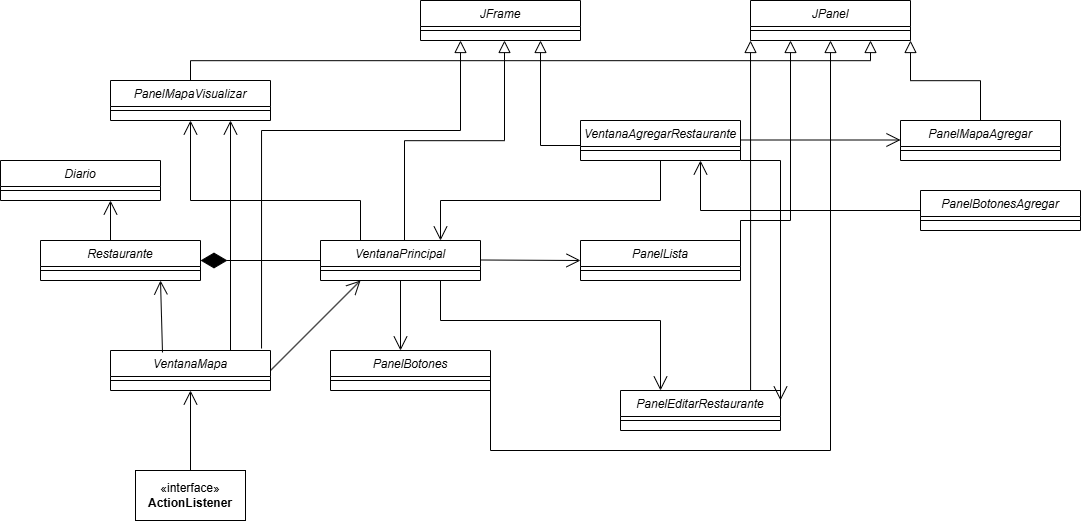

The diagram above was exported from draw.io. Its source (the exported page's mxGraphModel, read from the mxfile embedded in the PNG):
<mxGraphModel dx="2145" dy="541" grid="1" gridSize="10" guides="1" tooltips="1" connect="1" arrows="1" fold="1" page="1" pageScale="1" pageWidth="827" pageHeight="1169" math="0" shadow="0">
  <root>
    <mxCell id="WIyWlLk6GJQsqaUBKTNV-0" />
    <mxCell id="WIyWlLk6GJQsqaUBKTNV-1" parent="WIyWlLk6GJQsqaUBKTNV-0" />
    <mxCell id="zkfFHV4jXpPFQw0GAbJ--0" value="VentanaPrincipal" style="swimlane;fontStyle=2;align=center;verticalAlign=top;childLayout=stackLayout;horizontal=1;startSize=26;horizontalStack=0;resizeParent=1;resizeLast=0;collapsible=1;marginBottom=0;rounded=0;shadow=0;strokeWidth=1;" parent="WIyWlLk6GJQsqaUBKTNV-1" vertex="1">
      <mxGeometry x="280" y="280" width="160" height="40" as="geometry">
        <mxRectangle x="230" y="140" width="160" height="26" as="alternateBounds" />
      </mxGeometry>
    </mxCell>
    <mxCell id="zkfFHV4jXpPFQw0GAbJ--4" value="" style="line;html=1;strokeWidth=1;align=left;verticalAlign=middle;spacingTop=-1;spacingLeft=3;spacingRight=3;rotatable=0;labelPosition=right;points=[];portConstraint=eastwest;" parent="zkfFHV4jXpPFQw0GAbJ--0" vertex="1">
      <mxGeometry y="26" width="160" height="8" as="geometry" />
    </mxCell>
    <mxCell id="zkfFHV4jXpPFQw0GAbJ--12" value="" style="endArrow=block;endSize=10;endFill=0;shadow=0;strokeWidth=1;rounded=0;curved=0;edgeStyle=elbowEdgeStyle;elbow=vertical;" parent="WIyWlLk6GJQsqaUBKTNV-1" edge="1">
      <mxGeometry width="160" relative="1" as="geometry">
        <mxPoint x="364" y="280" as="sourcePoint" />
        <mxPoint x="464" y="80" as="targetPoint" />
      </mxGeometry>
    </mxCell>
    <mxCell id="YsbIEaOydbMoX06J43hA-0" value="JFrame" style="swimlane;fontStyle=2;align=center;verticalAlign=top;childLayout=stackLayout;horizontal=1;startSize=26;horizontalStack=0;resizeParent=1;resizeLast=0;collapsible=1;marginBottom=0;rounded=0;shadow=0;strokeWidth=1;" vertex="1" parent="WIyWlLk6GJQsqaUBKTNV-1">
      <mxGeometry x="380" y="40" width="160" height="40" as="geometry">
        <mxRectangle x="230" y="140" width="160" height="26" as="alternateBounds" />
      </mxGeometry>
    </mxCell>
    <mxCell id="YsbIEaOydbMoX06J43hA-1" value="" style="line;html=1;strokeWidth=1;align=left;verticalAlign=middle;spacingTop=-1;spacingLeft=3;spacingRight=3;rotatable=0;labelPosition=right;points=[];portConstraint=eastwest;" vertex="1" parent="YsbIEaOydbMoX06J43hA-0">
      <mxGeometry y="26" width="160" height="8" as="geometry" />
    </mxCell>
    <mxCell id="YsbIEaOydbMoX06J43hA-2" value="" style="endArrow=diamondThin;endFill=1;endSize=24;html=1;rounded=0;exitX=0;exitY=0.5;exitDx=0;exitDy=0;" edge="1" parent="WIyWlLk6GJQsqaUBKTNV-1" source="zkfFHV4jXpPFQw0GAbJ--0">
      <mxGeometry width="160" relative="1" as="geometry">
        <mxPoint x="330" y="190" as="sourcePoint" />
        <mxPoint x="160" y="300" as="targetPoint" />
      </mxGeometry>
    </mxCell>
    <mxCell id="YsbIEaOydbMoX06J43hA-3" value="Restaurante" style="swimlane;fontStyle=2;align=center;verticalAlign=top;childLayout=stackLayout;horizontal=1;startSize=26;horizontalStack=0;resizeParent=1;resizeLast=0;collapsible=1;marginBottom=0;rounded=0;shadow=0;strokeWidth=1;" vertex="1" parent="WIyWlLk6GJQsqaUBKTNV-1">
      <mxGeometry y="280" width="160" height="40" as="geometry">
        <mxRectangle x="230" y="140" width="160" height="26" as="alternateBounds" />
      </mxGeometry>
    </mxCell>
    <mxCell id="YsbIEaOydbMoX06J43hA-50" value="" style="endArrow=open;endFill=1;endSize=12;html=1;rounded=0;" edge="1" parent="YsbIEaOydbMoX06J43hA-3">
      <mxGeometry width="160" relative="1" as="geometry">
        <mxPoint x="70" as="sourcePoint" />
        <mxPoint x="70" y="-40" as="targetPoint" />
      </mxGeometry>
    </mxCell>
    <mxCell id="YsbIEaOydbMoX06J43hA-4" value="" style="line;html=1;strokeWidth=1;align=left;verticalAlign=middle;spacingTop=-1;spacingLeft=3;spacingRight=3;rotatable=0;labelPosition=right;points=[];portConstraint=eastwest;" vertex="1" parent="YsbIEaOydbMoX06J43hA-3">
      <mxGeometry y="26" width="160" height="8" as="geometry" />
    </mxCell>
    <mxCell id="YsbIEaOydbMoX06J43hA-5" value="" style="endArrow=open;endFill=1;endSize=12;html=1;rounded=0;" edge="1" parent="WIyWlLk6GJQsqaUBKTNV-1">
      <mxGeometry width="160" relative="1" as="geometry">
        <mxPoint x="440" y="299.5" as="sourcePoint" />
        <mxPoint x="540" y="300" as="targetPoint" />
      </mxGeometry>
    </mxCell>
    <mxCell id="YsbIEaOydbMoX06J43hA-6" value="PanelLista" style="swimlane;fontStyle=2;align=center;verticalAlign=top;childLayout=stackLayout;horizontal=1;startSize=26;horizontalStack=0;resizeParent=1;resizeLast=0;collapsible=1;marginBottom=0;rounded=0;shadow=0;strokeWidth=1;" vertex="1" parent="WIyWlLk6GJQsqaUBKTNV-1">
      <mxGeometry x="540" y="280" width="160" height="40" as="geometry">
        <mxRectangle x="230" y="140" width="160" height="26" as="alternateBounds" />
      </mxGeometry>
    </mxCell>
    <mxCell id="YsbIEaOydbMoX06J43hA-7" value="" style="line;html=1;strokeWidth=1;align=left;verticalAlign=middle;spacingTop=-1;spacingLeft=3;spacingRight=3;rotatable=0;labelPosition=right;points=[];portConstraint=eastwest;" vertex="1" parent="YsbIEaOydbMoX06J43hA-6">
      <mxGeometry y="26" width="160" height="8" as="geometry" />
    </mxCell>
    <mxCell id="YsbIEaOydbMoX06J43hA-8" value="" style="endArrow=open;endFill=1;endSize=12;html=1;rounded=0;exitX=0.5;exitY=1;exitDx=0;exitDy=0;" edge="1" parent="WIyWlLk6GJQsqaUBKTNV-1" source="zkfFHV4jXpPFQw0GAbJ--0">
      <mxGeometry width="160" relative="1" as="geometry">
        <mxPoint x="330" y="260" as="sourcePoint" />
        <mxPoint x="360" y="390" as="targetPoint" />
      </mxGeometry>
    </mxCell>
    <mxCell id="YsbIEaOydbMoX06J43hA-9" value="PanelBotones" style="swimlane;fontStyle=2;align=center;verticalAlign=top;childLayout=stackLayout;horizontal=1;startSize=26;horizontalStack=0;resizeParent=1;resizeLast=0;collapsible=1;marginBottom=0;rounded=0;shadow=0;strokeWidth=1;" vertex="1" parent="WIyWlLk6GJQsqaUBKTNV-1">
      <mxGeometry x="290" y="390" width="160" height="40" as="geometry">
        <mxRectangle x="230" y="140" width="160" height="26" as="alternateBounds" />
      </mxGeometry>
    </mxCell>
    <mxCell id="YsbIEaOydbMoX06J43hA-10" value="" style="line;html=1;strokeWidth=1;align=left;verticalAlign=middle;spacingTop=-1;spacingLeft=3;spacingRight=3;rotatable=0;labelPosition=right;points=[];portConstraint=eastwest;" vertex="1" parent="YsbIEaOydbMoX06J43hA-9">
      <mxGeometry y="26" width="160" height="8" as="geometry" />
    </mxCell>
    <mxCell id="YsbIEaOydbMoX06J43hA-11" value="" style="endArrow=open;endFill=1;endSize=12;html=1;rounded=0;exitX=0.75;exitY=1;exitDx=0;exitDy=0;" edge="1" parent="WIyWlLk6GJQsqaUBKTNV-1" source="zkfFHV4jXpPFQw0GAbJ--0">
      <mxGeometry width="160" relative="1" as="geometry">
        <mxPoint x="330" y="260" as="sourcePoint" />
        <mxPoint x="620" y="430" as="targetPoint" />
        <Array as="points">
          <mxPoint x="400" y="360" />
          <mxPoint x="620" y="360" />
        </Array>
      </mxGeometry>
    </mxCell>
    <mxCell id="YsbIEaOydbMoX06J43hA-12" value="PanelEditarRestaurante" style="swimlane;fontStyle=2;align=center;verticalAlign=top;childLayout=stackLayout;horizontal=1;startSize=26;horizontalStack=0;resizeParent=1;resizeLast=0;collapsible=1;marginBottom=0;rounded=0;shadow=0;strokeWidth=1;" vertex="1" parent="WIyWlLk6GJQsqaUBKTNV-1">
      <mxGeometry x="580" y="430" width="160" height="40" as="geometry">
        <mxRectangle x="230" y="140" width="160" height="26" as="alternateBounds" />
      </mxGeometry>
    </mxCell>
    <mxCell id="YsbIEaOydbMoX06J43hA-13" value="" style="line;html=1;strokeWidth=1;align=left;verticalAlign=middle;spacingTop=-1;spacingLeft=3;spacingRight=3;rotatable=0;labelPosition=right;points=[];portConstraint=eastwest;" vertex="1" parent="YsbIEaOydbMoX06J43hA-12">
      <mxGeometry y="26" width="160" height="8" as="geometry" />
    </mxCell>
    <mxCell id="YsbIEaOydbMoX06J43hA-16" value="PanelMapaVisualizar" style="swimlane;fontStyle=2;align=center;verticalAlign=top;childLayout=stackLayout;horizontal=1;startSize=26;horizontalStack=0;resizeParent=1;resizeLast=0;collapsible=1;marginBottom=0;rounded=0;shadow=0;strokeWidth=1;" vertex="1" parent="WIyWlLk6GJQsqaUBKTNV-1">
      <mxGeometry x="70" y="120" width="160" height="40" as="geometry">
        <mxRectangle x="230" y="140" width="160" height="26" as="alternateBounds" />
      </mxGeometry>
    </mxCell>
    <mxCell id="YsbIEaOydbMoX06J43hA-17" value="" style="line;html=1;strokeWidth=1;align=left;verticalAlign=middle;spacingTop=-1;spacingLeft=3;spacingRight=3;rotatable=0;labelPosition=right;points=[];portConstraint=eastwest;" vertex="1" parent="YsbIEaOydbMoX06J43hA-16">
      <mxGeometry y="26" width="160" height="8" as="geometry" />
    </mxCell>
    <mxCell id="YsbIEaOydbMoX06J43hA-19" value="VentanaAgregarRestaurante" style="swimlane;fontStyle=2;align=center;verticalAlign=top;childLayout=stackLayout;horizontal=1;startSize=26;horizontalStack=0;resizeParent=1;resizeLast=0;collapsible=1;marginBottom=0;rounded=0;shadow=0;strokeWidth=1;" vertex="1" parent="WIyWlLk6GJQsqaUBKTNV-1">
      <mxGeometry x="540" y="160" width="160" height="40" as="geometry">
        <mxRectangle x="230" y="140" width="160" height="26" as="alternateBounds" />
      </mxGeometry>
    </mxCell>
    <mxCell id="YsbIEaOydbMoX06J43hA-20" value="" style="line;html=1;strokeWidth=1;align=left;verticalAlign=middle;spacingTop=-1;spacingLeft=3;spacingRight=3;rotatable=0;labelPosition=right;points=[];portConstraint=eastwest;" vertex="1" parent="YsbIEaOydbMoX06J43hA-19">
      <mxGeometry y="26" width="160" height="8" as="geometry" />
    </mxCell>
    <mxCell id="YsbIEaOydbMoX06J43hA-21" value="" style="endArrow=open;endFill=1;endSize=12;html=1;rounded=0;exitX=0.5;exitY=1;exitDx=0;exitDy=0;entryX=0.75;entryY=0;entryDx=0;entryDy=0;" edge="1" parent="WIyWlLk6GJQsqaUBKTNV-1" source="YsbIEaOydbMoX06J43hA-19" target="zkfFHV4jXpPFQw0GAbJ--0">
      <mxGeometry width="160" relative="1" as="geometry">
        <mxPoint x="330" y="260" as="sourcePoint" />
        <mxPoint x="490" y="260" as="targetPoint" />
        <Array as="points">
          <mxPoint x="620" y="240" />
          <mxPoint x="400" y="240" />
        </Array>
      </mxGeometry>
    </mxCell>
    <mxCell id="YsbIEaOydbMoX06J43hA-22" value="" style="endArrow=open;endFill=1;endSize=12;html=1;rounded=0;" edge="1" parent="WIyWlLk6GJQsqaUBKTNV-1">
      <mxGeometry width="160" relative="1" as="geometry">
        <mxPoint x="700" y="179.5" as="sourcePoint" />
        <mxPoint x="860" y="179.5" as="targetPoint" />
      </mxGeometry>
    </mxCell>
    <mxCell id="YsbIEaOydbMoX06J43hA-26" value="PanelMapaAgregar" style="swimlane;fontStyle=2;align=center;verticalAlign=top;childLayout=stackLayout;horizontal=1;startSize=26;horizontalStack=0;resizeParent=1;resizeLast=0;collapsible=1;marginBottom=0;rounded=0;shadow=0;strokeWidth=1;" vertex="1" parent="WIyWlLk6GJQsqaUBKTNV-1">
      <mxGeometry x="860" y="160" width="160" height="40" as="geometry">
        <mxRectangle x="230" y="140" width="160" height="26" as="alternateBounds" />
      </mxGeometry>
    </mxCell>
    <mxCell id="YsbIEaOydbMoX06J43hA-27" value="" style="line;html=1;strokeWidth=1;align=left;verticalAlign=middle;spacingTop=-1;spacingLeft=3;spacingRight=3;rotatable=0;labelPosition=right;points=[];portConstraint=eastwest;" vertex="1" parent="YsbIEaOydbMoX06J43hA-26">
      <mxGeometry y="26" width="160" height="8" as="geometry" />
    </mxCell>
    <mxCell id="YsbIEaOydbMoX06J43hA-29" value="PanelBotonesAgregar" style="swimlane;fontStyle=2;align=center;verticalAlign=top;childLayout=stackLayout;horizontal=1;startSize=26;horizontalStack=0;resizeParent=1;resizeLast=0;collapsible=1;marginBottom=0;rounded=0;shadow=0;strokeWidth=1;" vertex="1" parent="WIyWlLk6GJQsqaUBKTNV-1">
      <mxGeometry x="880" y="230" width="160" height="40" as="geometry">
        <mxRectangle x="230" y="140" width="160" height="26" as="alternateBounds" />
      </mxGeometry>
    </mxCell>
    <mxCell id="YsbIEaOydbMoX06J43hA-30" value="" style="line;html=1;strokeWidth=1;align=left;verticalAlign=middle;spacingTop=-1;spacingLeft=3;spacingRight=3;rotatable=0;labelPosition=right;points=[];portConstraint=eastwest;" vertex="1" parent="YsbIEaOydbMoX06J43hA-29">
      <mxGeometry y="26" width="160" height="8" as="geometry" />
    </mxCell>
    <mxCell id="YsbIEaOydbMoX06J43hA-31" value="" style="endArrow=open;endFill=1;endSize=12;html=1;rounded=0;exitX=0;exitY=0.5;exitDx=0;exitDy=0;entryX=0.75;entryY=1;entryDx=0;entryDy=0;" edge="1" parent="WIyWlLk6GJQsqaUBKTNV-1" source="YsbIEaOydbMoX06J43hA-29" target="YsbIEaOydbMoX06J43hA-19">
      <mxGeometry width="160" relative="1" as="geometry">
        <mxPoint x="480" y="260" as="sourcePoint" />
        <mxPoint x="640" y="260" as="targetPoint" />
        <Array as="points">
          <mxPoint x="660" y="250" />
        </Array>
      </mxGeometry>
    </mxCell>
    <mxCell id="YsbIEaOydbMoX06J43hA-32" value="" style="endArrow=block;endSize=10;endFill=0;shadow=0;strokeWidth=1;rounded=0;curved=0;edgeStyle=elbowEdgeStyle;elbow=vertical;entryX=0.75;entryY=1;entryDx=0;entryDy=0;exitX=0;exitY=0.5;exitDx=0;exitDy=0;" edge="1" parent="WIyWlLk6GJQsqaUBKTNV-1" source="YsbIEaOydbMoX06J43hA-19" target="YsbIEaOydbMoX06J43hA-0">
      <mxGeometry width="160" relative="1" as="geometry">
        <mxPoint x="374" y="290" as="sourcePoint" />
        <mxPoint x="474" y="90" as="targetPoint" />
        <Array as="points">
          <mxPoint x="530" y="185" />
        </Array>
      </mxGeometry>
    </mxCell>
    <mxCell id="YsbIEaOydbMoX06J43hA-33" value="" style="endArrow=open;endFill=1;endSize=12;html=1;rounded=0;exitX=1;exitY=1;exitDx=0;exitDy=0;entryX=1;entryY=0.25;entryDx=0;entryDy=0;" edge="1" parent="WIyWlLk6GJQsqaUBKTNV-1" source="YsbIEaOydbMoX06J43hA-19" target="YsbIEaOydbMoX06J43hA-12">
      <mxGeometry width="160" relative="1" as="geometry">
        <mxPoint x="440" y="250" as="sourcePoint" />
        <mxPoint x="600" y="250" as="targetPoint" />
        <Array as="points">
          <mxPoint x="740" y="200" />
        </Array>
      </mxGeometry>
    </mxCell>
    <mxCell id="YsbIEaOydbMoX06J43hA-34" value="JPanel" style="swimlane;fontStyle=2;align=center;verticalAlign=top;childLayout=stackLayout;horizontal=1;startSize=26;horizontalStack=0;resizeParent=1;resizeLast=0;collapsible=1;marginBottom=0;rounded=0;shadow=0;strokeWidth=1;" vertex="1" parent="WIyWlLk6GJQsqaUBKTNV-1">
      <mxGeometry x="710" y="40" width="160" height="40" as="geometry">
        <mxRectangle x="230" y="140" width="160" height="26" as="alternateBounds" />
      </mxGeometry>
    </mxCell>
    <mxCell id="YsbIEaOydbMoX06J43hA-35" value="" style="line;html=1;strokeWidth=1;align=left;verticalAlign=middle;spacingTop=-1;spacingLeft=3;spacingRight=3;rotatable=0;labelPosition=right;points=[];portConstraint=eastwest;" vertex="1" parent="YsbIEaOydbMoX06J43hA-34">
      <mxGeometry y="26" width="160" height="8" as="geometry" />
    </mxCell>
    <mxCell id="YsbIEaOydbMoX06J43hA-36" value="" style="endArrow=block;endSize=10;endFill=0;shadow=0;strokeWidth=1;rounded=0;curved=0;edgeStyle=elbowEdgeStyle;elbow=vertical;exitX=1;exitY=0.5;exitDx=0;exitDy=0;" edge="1" parent="WIyWlLk6GJQsqaUBKTNV-1" source="YsbIEaOydbMoX06J43hA-9">
      <mxGeometry width="160" relative="1" as="geometry">
        <mxPoint x="690" y="280" as="sourcePoint" />
        <mxPoint x="790" y="80" as="targetPoint" />
        <Array as="points">
          <mxPoint x="660" y="490" />
        </Array>
      </mxGeometry>
    </mxCell>
    <mxCell id="YsbIEaOydbMoX06J43hA-37" value="" style="endArrow=block;endSize=10;endFill=0;shadow=0;strokeWidth=1;rounded=0;curved=0;edgeStyle=elbowEdgeStyle;elbow=vertical;entryX=0.25;entryY=1;entryDx=0;entryDy=0;exitX=1;exitY=0.5;exitDx=0;exitDy=0;" edge="1" parent="WIyWlLk6GJQsqaUBKTNV-1" source="YsbIEaOydbMoX06J43hA-6" target="YsbIEaOydbMoX06J43hA-34">
      <mxGeometry width="160" relative="1" as="geometry">
        <mxPoint x="660" y="280" as="sourcePoint" />
        <mxPoint x="760" y="80" as="targetPoint" />
        <Array as="points">
          <mxPoint x="750" y="260" />
        </Array>
      </mxGeometry>
    </mxCell>
    <mxCell id="YsbIEaOydbMoX06J43hA-38" value="" style="endArrow=block;endSize=10;endFill=0;shadow=0;strokeWidth=1;rounded=0;curved=0;edgeStyle=elbowEdgeStyle;elbow=vertical;entryX=0;entryY=1;entryDx=0;entryDy=0;exitX=0.813;exitY=0;exitDx=0;exitDy=0;exitPerimeter=0;" edge="1" parent="WIyWlLk6GJQsqaUBKTNV-1" source="YsbIEaOydbMoX06J43hA-12" target="YsbIEaOydbMoX06J43hA-34">
      <mxGeometry width="160" relative="1" as="geometry">
        <mxPoint x="394" y="310" as="sourcePoint" />
        <mxPoint x="494" y="110" as="targetPoint" />
      </mxGeometry>
    </mxCell>
    <mxCell id="YsbIEaOydbMoX06J43hA-39" value="" style="endArrow=block;endSize=10;endFill=0;shadow=0;strokeWidth=1;rounded=0;curved=0;edgeStyle=elbowEdgeStyle;elbow=vertical;exitX=0.5;exitY=0;exitDx=0;exitDy=0;" edge="1" parent="WIyWlLk6GJQsqaUBKTNV-1" source="YsbIEaOydbMoX06J43hA-26">
      <mxGeometry width="160" relative="1" as="geometry">
        <mxPoint x="770" y="280" as="sourcePoint" />
        <mxPoint x="870" y="80" as="targetPoint" />
      </mxGeometry>
    </mxCell>
    <mxCell id="YsbIEaOydbMoX06J43hA-40" value="" style="endArrow=open;endFill=1;endSize=12;html=1;rounded=0;exitX=0.25;exitY=0;exitDx=0;exitDy=0;entryX=0.5;entryY=1;entryDx=0;entryDy=0;" edge="1" parent="WIyWlLk6GJQsqaUBKTNV-1" source="zkfFHV4jXpPFQw0GAbJ--0" target="YsbIEaOydbMoX06J43hA-16">
      <mxGeometry width="160" relative="1" as="geometry">
        <mxPoint x="440" y="280" as="sourcePoint" />
        <mxPoint x="600" y="280" as="targetPoint" />
        <Array as="points">
          <mxPoint x="320" y="240" />
          <mxPoint x="150" y="240" />
        </Array>
      </mxGeometry>
    </mxCell>
    <mxCell id="YsbIEaOydbMoX06J43hA-41" value="" style="endArrow=block;endSize=10;endFill=0;shadow=0;strokeWidth=1;rounded=0;curved=0;edgeStyle=elbowEdgeStyle;elbow=vertical;entryX=0.75;entryY=1;entryDx=0;entryDy=0;exitX=0.5;exitY=0;exitDx=0;exitDy=0;" edge="1" parent="WIyWlLk6GJQsqaUBKTNV-1" source="YsbIEaOydbMoX06J43hA-16" target="YsbIEaOydbMoX06J43hA-34">
      <mxGeometry width="160" relative="1" as="geometry">
        <mxPoint x="414" y="330" as="sourcePoint" />
        <mxPoint x="514" y="130" as="targetPoint" />
      </mxGeometry>
    </mxCell>
    <mxCell id="YsbIEaOydbMoX06J43hA-44" value="VentanaMapa" style="swimlane;fontStyle=2;align=center;verticalAlign=top;childLayout=stackLayout;horizontal=1;startSize=26;horizontalStack=0;resizeParent=1;resizeLast=0;collapsible=1;marginBottom=0;rounded=0;shadow=0;strokeWidth=1;" vertex="1" parent="WIyWlLk6GJQsqaUBKTNV-1">
      <mxGeometry x="70" y="390" width="160" height="40" as="geometry">
        <mxRectangle x="230" y="140" width="160" height="26" as="alternateBounds" />
      </mxGeometry>
    </mxCell>
    <mxCell id="YsbIEaOydbMoX06J43hA-45" value="" style="line;html=1;strokeWidth=1;align=left;verticalAlign=middle;spacingTop=-1;spacingLeft=3;spacingRight=3;rotatable=0;labelPosition=right;points=[];portConstraint=eastwest;" vertex="1" parent="YsbIEaOydbMoX06J43hA-44">
      <mxGeometry y="26" width="160" height="8" as="geometry" />
    </mxCell>
    <mxCell id="YsbIEaOydbMoX06J43hA-46" value="" style="endArrow=open;endFill=1;endSize=12;html=1;rounded=0;exitX=0.75;exitY=0;exitDx=0;exitDy=0;entryX=0.75;entryY=1;entryDx=0;entryDy=0;" edge="1" parent="WIyWlLk6GJQsqaUBKTNV-1" source="YsbIEaOydbMoX06J43hA-44" target="YsbIEaOydbMoX06J43hA-16">
      <mxGeometry width="160" relative="1" as="geometry">
        <mxPoint x="440" y="280" as="sourcePoint" />
        <mxPoint x="600" y="280" as="targetPoint" />
      </mxGeometry>
    </mxCell>
    <mxCell id="YsbIEaOydbMoX06J43hA-47" value="" style="endArrow=block;endSize=10;endFill=0;shadow=0;strokeWidth=1;rounded=0;curved=0;edgeStyle=elbowEdgeStyle;elbow=vertical;entryX=0.25;entryY=1;entryDx=0;entryDy=0;exitX=0.944;exitY=-0.05;exitDx=0;exitDy=0;exitPerimeter=0;" edge="1" parent="WIyWlLk6GJQsqaUBKTNV-1" source="YsbIEaOydbMoX06J43hA-44" target="YsbIEaOydbMoX06J43hA-0">
      <mxGeometry width="160" relative="1" as="geometry">
        <mxPoint x="374" y="290" as="sourcePoint" />
        <mxPoint x="474" y="90" as="targetPoint" />
        <Array as="points">
          <mxPoint x="330" y="170" />
        </Array>
      </mxGeometry>
    </mxCell>
    <mxCell id="YsbIEaOydbMoX06J43hA-48" value="«interface»&lt;br&gt;&lt;b&gt;ActionListener&lt;/b&gt;" style="html=1;whiteSpace=wrap;" vertex="1" parent="WIyWlLk6GJQsqaUBKTNV-1">
      <mxGeometry x="95" y="510" width="110" height="50" as="geometry" />
    </mxCell>
    <mxCell id="YsbIEaOydbMoX06J43hA-49" value="" style="endArrow=open;endFill=1;endSize=12;html=1;rounded=0;exitX=0.5;exitY=0;exitDx=0;exitDy=0;entryX=0.5;entryY=1;entryDx=0;entryDy=0;" edge="1" parent="WIyWlLk6GJQsqaUBKTNV-1" source="YsbIEaOydbMoX06J43hA-48" target="YsbIEaOydbMoX06J43hA-44">
      <mxGeometry width="160" relative="1" as="geometry">
        <mxPoint x="440" y="480" as="sourcePoint" />
        <mxPoint x="600" y="480" as="targetPoint" />
      </mxGeometry>
    </mxCell>
    <mxCell id="YsbIEaOydbMoX06J43hA-52" value="Diario" style="swimlane;fontStyle=2;align=center;verticalAlign=top;childLayout=stackLayout;horizontal=1;startSize=26;horizontalStack=0;resizeParent=1;resizeLast=0;collapsible=1;marginBottom=0;rounded=0;shadow=0;strokeWidth=1;" vertex="1" parent="WIyWlLk6GJQsqaUBKTNV-1">
      <mxGeometry x="-40" y="200" width="160" height="40" as="geometry">
        <mxRectangle x="230" y="140" width="160" height="26" as="alternateBounds" />
      </mxGeometry>
    </mxCell>
    <mxCell id="YsbIEaOydbMoX06J43hA-53" value="" style="line;html=1;strokeWidth=1;align=left;verticalAlign=middle;spacingTop=-1;spacingLeft=3;spacingRight=3;rotatable=0;labelPosition=right;points=[];portConstraint=eastwest;" vertex="1" parent="YsbIEaOydbMoX06J43hA-52">
      <mxGeometry y="26" width="160" height="8" as="geometry" />
    </mxCell>
    <mxCell id="YsbIEaOydbMoX06J43hA-54" value="" style="endArrow=open;endFill=1;endSize=12;html=1;rounded=0;exitX=1;exitY=0.5;exitDx=0;exitDy=0;entryX=0.25;entryY=1;entryDx=0;entryDy=0;" edge="1" parent="WIyWlLk6GJQsqaUBKTNV-1" source="YsbIEaOydbMoX06J43hA-44" target="zkfFHV4jXpPFQw0GAbJ--0">
      <mxGeometry width="160" relative="1" as="geometry">
        <mxPoint x="470" y="300" as="sourcePoint" />
        <mxPoint x="630" y="300" as="targetPoint" />
      </mxGeometry>
    </mxCell>
    <mxCell id="YsbIEaOydbMoX06J43hA-55" value="" style="endArrow=open;endFill=1;endSize=12;html=1;rounded=0;exitX=0.325;exitY=0.049;exitDx=0;exitDy=0;entryX=0.75;entryY=1;entryDx=0;entryDy=0;exitPerimeter=0;" edge="1" parent="WIyWlLk6GJQsqaUBKTNV-1" source="YsbIEaOydbMoX06J43hA-44" target="YsbIEaOydbMoX06J43hA-3">
      <mxGeometry width="160" relative="1" as="geometry">
        <mxPoint x="470" y="300" as="sourcePoint" />
        <mxPoint x="630" y="300" as="targetPoint" />
      </mxGeometry>
    </mxCell>
  </root>
</mxGraphModel>